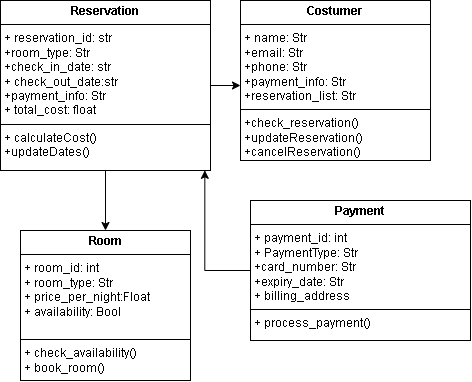

The diagram above was exported from draw.io. Its source (the exported page's mxGraphModel, read from the mxfile embedded in the PNG):
<mxGraphModel dx="891" dy="484" grid="1" gridSize="10" guides="1" tooltips="1" connect="1" arrows="1" fold="1" page="1" pageScale="1" pageWidth="850" pageHeight="1100" math="0" shadow="0">
  <root>
    <mxCell id="0" />
    <mxCell id="1" parent="0" />
    <mxCell id="v9ad9nZrvMxETbu-tGp4-1" value="" style="edgeStyle=orthogonalEdgeStyle;rounded=0;orthogonalLoop=1;jettySize=auto;html=1;" edge="1" parent="1" source="Zz00YuKmTV1LLBkP2MTb-1" target="Zz00YuKmTV1LLBkP2MTb-5">
      <mxGeometry relative="1" as="geometry" />
    </mxCell>
    <mxCell id="v9ad9nZrvMxETbu-tGp4-2" value="" style="edgeStyle=orthogonalEdgeStyle;rounded=0;orthogonalLoop=1;jettySize=auto;html=1;" edge="1" parent="1" source="Zz00YuKmTV1LLBkP2MTb-1" target="Zz00YuKmTV1LLBkP2MTb-4">
      <mxGeometry relative="1" as="geometry">
        <Array as="points">
          <mxPoint x="270" y="155" />
          <mxPoint x="270" y="155" />
        </Array>
      </mxGeometry>
    </mxCell>
    <mxCell id="Zz00YuKmTV1LLBkP2MTb-1" value="&lt;p style=&quot;margin:0px;margin-top:4px;text-align:center;&quot;&gt;&lt;b&gt;Reservation&lt;/b&gt;&lt;/p&gt;&lt;hr size=&quot;1&quot; style=&quot;border-style:solid;&quot;&gt;&lt;p style=&quot;margin:0px;margin-left:4px;&quot;&gt;+ reservation_id: str&lt;/p&gt;&lt;p style=&quot;margin:0px;margin-left:4px;&quot;&gt;+room_type: Str&lt;/p&gt;&lt;p style=&quot;margin:0px;margin-left:4px;&quot;&gt;+check_in_date: str&lt;/p&gt;&lt;p style=&quot;margin:0px;margin-left:4px;&quot;&gt;+&amp;nbsp;check_out_date:str&lt;/p&gt;&lt;p style=&quot;margin:0px;margin-left:4px;&quot;&gt;+payment_info: Str&lt;br&gt;&lt;/p&gt;&lt;p style=&quot;margin:0px;margin-left:4px;&quot;&gt;+ total_cost: float&lt;/p&gt;&lt;hr size=&quot;1&quot; style=&quot;border-style:solid;&quot;&gt;&lt;p style=&quot;margin:0px;margin-left:4px;&quot;&gt;+&amp;nbsp;calculateCost()&lt;/p&gt;&lt;p style=&quot;margin:0px;margin-left:4px;&quot;&gt;+updateDates()&lt;/p&gt;" style="verticalAlign=top;align=left;overflow=fill;html=1;whiteSpace=wrap;" parent="1" vertex="1">
      <mxGeometry x="30" y="70" width="210" height="170" as="geometry" />
    </mxCell>
    <mxCell id="Zz00YuKmTV1LLBkP2MTb-4" value="&lt;p style=&quot;margin:0px;margin-top:4px;text-align:center;&quot;&gt;&lt;b&gt;Costumer&lt;/b&gt;&lt;/p&gt;&lt;hr size=&quot;1&quot; style=&quot;border-style:solid;&quot;&gt;&lt;p style=&quot;margin:0px;margin-left:4px;&quot;&gt;&lt;span style=&quot;background-color: initial;&quot;&gt;+ name: Str&lt;/span&gt;&lt;br&gt;&lt;/p&gt;&lt;p style=&quot;margin:0px;margin-left:4px;&quot;&gt;+email: Str&lt;/p&gt;&lt;p style=&quot;margin:0px;margin-left:4px;&quot;&gt;+phone: Str&lt;/p&gt;&lt;p style=&quot;margin:0px;margin-left:4px;&quot;&gt;+payment_info: Str&lt;/p&gt;&lt;p style=&quot;margin:0px;margin-left:4px;&quot;&gt;+reservation_list: Str&lt;/p&gt;&lt;hr size=&quot;1&quot; style=&quot;border-style:solid;&quot;&gt;&lt;p style=&quot;margin:0px;margin-left:4px;&quot;&gt;&lt;span style=&quot;background-color: initial;&quot;&gt;+check_reservation()&lt;/span&gt;&lt;br&gt;&lt;/p&gt;&lt;p style=&quot;margin:0px;margin-left:4px;&quot;&gt;+updateReservation() +cancelReservation()&lt;br&gt;&lt;/p&gt;&lt;p style=&quot;margin:0px;margin-left:4px;&quot;&gt;&lt;br&gt;&lt;/p&gt;&lt;p style=&quot;margin: 0px 0px 0px 4px;&quot;&gt;&lt;br&gt;&lt;/p&gt;" style="verticalAlign=top;align=left;overflow=fill;html=1;whiteSpace=wrap;" parent="1" vertex="1">
      <mxGeometry x="270" y="70" width="190" height="160" as="geometry" />
    </mxCell>
    <mxCell id="Zz00YuKmTV1LLBkP2MTb-5" value="&lt;p style=&quot;margin:0px;margin-top:4px;text-align:center;&quot;&gt;&lt;b&gt;Room&lt;/b&gt;&lt;/p&gt;&lt;hr size=&quot;1&quot; style=&quot;border-style:solid;&quot;&gt;&lt;p style=&quot;margin:0px;margin-left:4px;&quot;&gt;+ room_id: int&lt;/p&gt;&lt;p style=&quot;margin:0px;margin-left:4px;&quot;&gt;+ room_type: Str&lt;/p&gt;&lt;p style=&quot;margin:0px;margin-left:4px;&quot;&gt;+ price_per_night:Float&lt;/p&gt;&lt;p style=&quot;margin:0px;margin-left:4px;&quot;&gt;+&amp;nbsp;availability: Bool&lt;/p&gt;&lt;p style=&quot;margin:0px;margin-left:4px;&quot;&gt;&lt;br&gt;&lt;/p&gt;&lt;hr size=&quot;1&quot; style=&quot;border-style:solid;&quot;&gt;&lt;p style=&quot;margin:0px;margin-left:4px;&quot;&gt;+ check_availability()&lt;/p&gt;&lt;p style=&quot;margin:0px;margin-left:4px;&quot;&gt;+ book_room()&lt;/p&gt;" style="verticalAlign=top;align=left;overflow=fill;html=1;whiteSpace=wrap;" parent="1" vertex="1">
      <mxGeometry x="50" y="300" width="170" height="150" as="geometry" />
    </mxCell>
    <mxCell id="Zz00YuKmTV1LLBkP2MTb-6" value="&lt;p style=&quot;margin:0px;margin-top:4px;text-align:center;&quot;&gt;&lt;b&gt;Payment&lt;/b&gt;&lt;/p&gt;&lt;hr size=&quot;1&quot; style=&quot;border-style:solid;&quot;&gt;&lt;p style=&quot;margin:0px;margin-left:4px;&quot;&gt;+ payment_id: int&lt;/p&gt;&lt;p style=&quot;margin:0px;margin-left:4px;&quot;&gt;+&amp;nbsp;PaymentType: Str&lt;/p&gt;&lt;p style=&quot;margin:0px;margin-left:4px;&quot;&gt;+card_number: Str&lt;/p&gt;&lt;p style=&quot;margin:0px;margin-left:4px;&quot;&gt;+expiry_date: Str&lt;/p&gt;&lt;p style=&quot;margin:0px;margin-left:4px;&quot;&gt;+ billing_address&lt;/p&gt;&lt;hr size=&quot;1&quot; style=&quot;border-style:solid;&quot;&gt;&lt;p style=&quot;margin:0px;margin-left:4px;&quot;&gt;+ process_payment()&lt;/p&gt;" style="verticalAlign=top;align=left;overflow=fill;html=1;whiteSpace=wrap;" parent="1" vertex="1">
      <mxGeometry x="280" y="270" width="220" height="140" as="geometry" />
    </mxCell>
    <mxCell id="v9ad9nZrvMxETbu-tGp4-3" style="edgeStyle=orthogonalEdgeStyle;rounded=0;orthogonalLoop=1;jettySize=auto;html=1;entryX=0.973;entryY=0.999;entryDx=0;entryDy=0;entryPerimeter=0;" edge="1" parent="1" source="Zz00YuKmTV1LLBkP2MTb-6" target="Zz00YuKmTV1LLBkP2MTb-1">
      <mxGeometry relative="1" as="geometry" />
    </mxCell>
  </root>
</mxGraphModel>